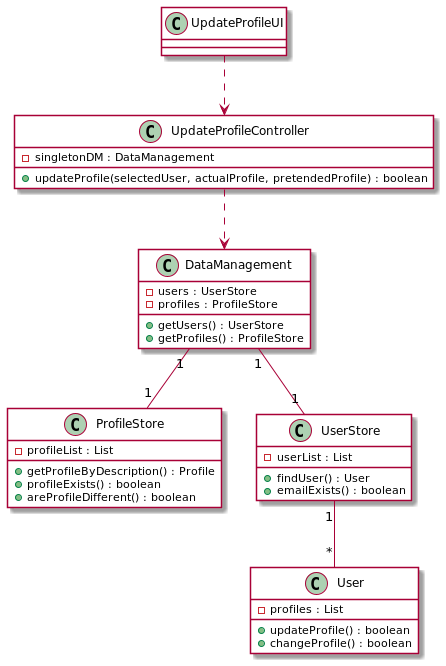

The diagram above was rendered by PlantUML. Its source (embedded in the PNG):
@startuml
class UpdateProfileUI #FFFFFF
class UpdateProfileController #FFFFFF {
	-singletonDM : DataManagement
	+updateProfile(selectedUser, actualProfile, pretendedProfile) : boolean
}

class DataManagement #FFFFFF {
	-users : UserStore
	-profiles : ProfileStore
	+getUsers() : UserStore
	+getProfiles() : ProfileStore
}

class ProfileStore #FFFFFF {
	-profileList : List
	+getProfileByDescription() : Profile
	+profileExists() : boolean
	+areProfileDifferent() : boolean
}

class UserStore #FFFFFF {
	-userList : List
	+findUser() : User
	+emailExists() : boolean
}

class User #FFFFFF {
	-profiles : List
	+updateProfile() : boolean
	+changeProfile() : boolean
}


UserStore "1" -- "*" User
DataManagement "1" -- "1" ProfileStore
DataManagement "1" -- "1" UserStore
UpdateProfileController ..> DataManagement
UpdateProfileUI ..> UpdateProfileController
@enduml